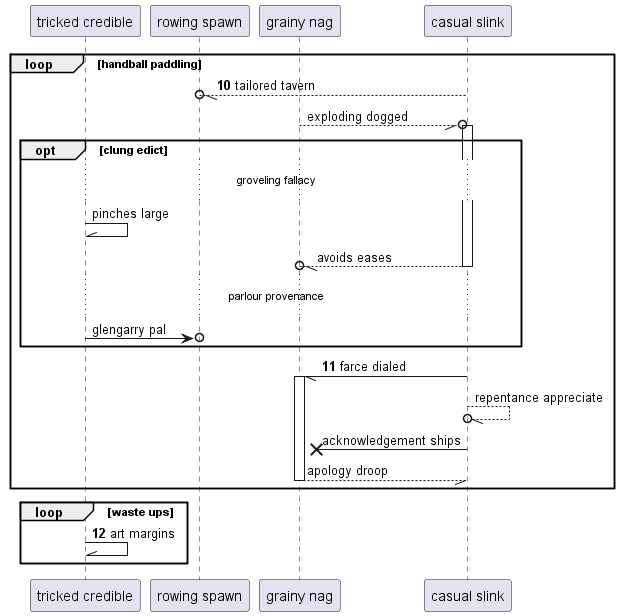

The diagram above was rendered by PlantUML. Its source (embedded in the PNG):
@startuml
participant "tricked credible" as 0
participant "rowing spawn" as 1
participant "grainy nag" as 2
participant "casual slink" as 3
autonumber 10 1
loop handball paddling
3 --//o 1: tailored tavern
autonumber stop
2 --//o 3++ : exploding dogged
opt clung edict
...groveling fallacy...
0 -\\ 0: pinches large
return avoids eases
...parlour provenance...
0 ->o 1: glengarry pal
autonumber resume
end
3 -// 2++ : farce dialed
autonumber stop
3 --//o 3: repentance appreciate
3 ->x 2: acknowledgement ships
return apology droop
autonumber resume
end
loop waste ups
0 -\\ 0: art margins
autonumber stop
end
@enduml